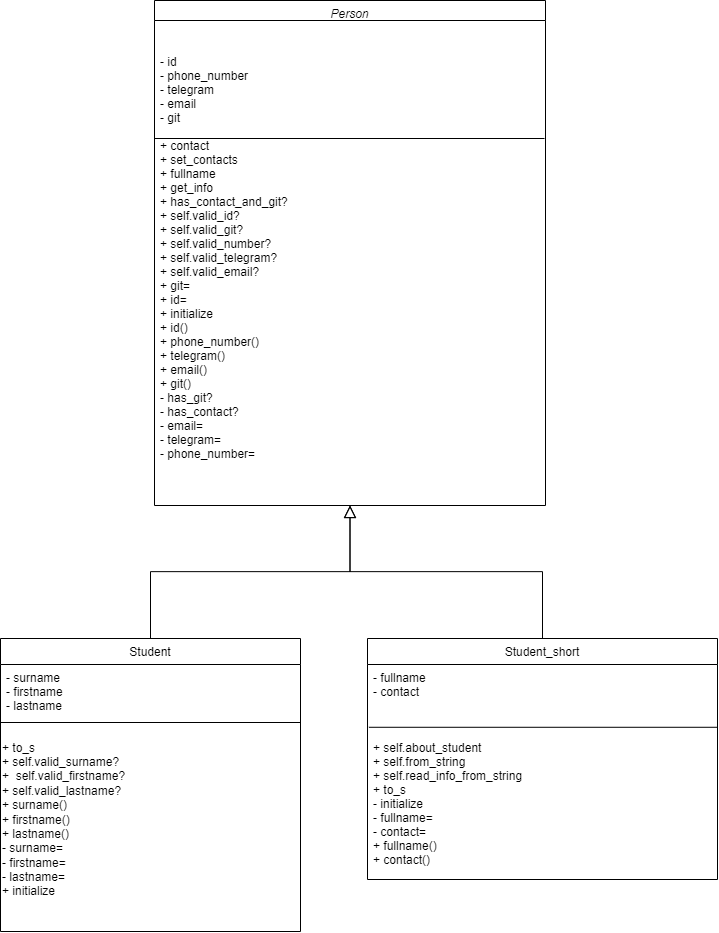

The diagram above was exported from draw.io. Its source (the exported page's mxGraphModel, read from the mxfile embedded in the PNG):
<mxGraphModel dx="1344" dy="989" grid="0" gridSize="10" guides="1" tooltips="1" connect="1" arrows="1" fold="1" page="1" pageScale="1" pageWidth="827" pageHeight="1169" math="0" shadow="0">
  <root>
    <mxCell id="WIyWlLk6GJQsqaUBKTNV-0" />
    <mxCell id="WIyWlLk6GJQsqaUBKTNV-1" parent="WIyWlLk6GJQsqaUBKTNV-0" />
    <mxCell id="zkfFHV4jXpPFQw0GAbJ--0" value="Person" style="swimlane;fontStyle=2;align=center;verticalAlign=top;childLayout=stackLayout;horizontal=1;startSize=20;horizontalStack=0;resizeParent=1;resizeLast=0;collapsible=1;marginBottom=0;rounded=0;shadow=0;strokeWidth=1;" parent="WIyWlLk6GJQsqaUBKTNV-1" vertex="1">
      <mxGeometry x="218" y="207" width="391" height="505" as="geometry">
        <mxRectangle x="230" y="140" width="160" height="26" as="alternateBounds" />
      </mxGeometry>
    </mxCell>
    <mxCell id="YTS-Np2AsBF_gxVQWEJP-0" value="" style="endArrow=none;html=1;rounded=0;entryX=1;entryY=0.25;entryDx=0;entryDy=0;exitX=0;exitY=0.25;exitDx=0;exitDy=0;" parent="zkfFHV4jXpPFQw0GAbJ--0" edge="1">
      <mxGeometry width="50" height="50" relative="1" as="geometry">
        <mxPoint y="138" as="sourcePoint" />
        <mxPoint x="390" y="138" as="targetPoint" />
      </mxGeometry>
    </mxCell>
    <mxCell id="zkfFHV4jXpPFQw0GAbJ--1" value="&#10;&#10;- id&#10;- phone_number&#10;- telegram&#10;- email&#10;- git&#10;&#10;+ contact&#10;+ set_contacts&#10;+ fullname&#10;+ get_info&#10;+ has_contact_and_git?&#10;+ self.valid_id?&#10;+ self.valid_git?&#10;+ self.valid_number?&#10;+ self.valid_telegram?&#10;+ self.valid_email?&#10;+ git=&#10;+ id=&#10;+ initialize&#10;+ id()&#10;+ phone_number()&#10;+ telegram()&#10;+ email()&#10;+ git()&#10;- has_git?&#10;- has_contact?&#10;- email=&#10;- telegram=&#10;- phone_number=&#10;" style="text;align=left;verticalAlign=top;spacingLeft=4;spacingRight=4;overflow=hidden;rotatable=1;points=[[0,0.5],[1,0.5]];portConstraint=eastwest;movable=1;resizable=1;deletable=1;editable=1;locked=0;connectable=1;" parent="zkfFHV4jXpPFQw0GAbJ--0" vertex="1">
      <mxGeometry y="20" width="391" height="485" as="geometry" />
    </mxCell>
    <mxCell id="zkfFHV4jXpPFQw0GAbJ--6" value="Student" style="swimlane;fontStyle=0;align=center;verticalAlign=top;childLayout=stackLayout;horizontal=1;startSize=26;horizontalStack=0;resizeParent=1;resizeLast=0;collapsible=1;marginBottom=0;rounded=0;shadow=0;strokeWidth=1;" parent="WIyWlLk6GJQsqaUBKTNV-1" vertex="1">
      <mxGeometry x="64" y="845" width="300" height="293" as="geometry">
        <mxRectangle x="130" y="380" width="160" height="26" as="alternateBounds" />
      </mxGeometry>
    </mxCell>
    <mxCell id="zkfFHV4jXpPFQw0GAbJ--8" value="- surname&#10;- firstname&#10;- lastname&#10;" style="text;align=left;verticalAlign=top;spacingLeft=4;spacingRight=4;overflow=hidden;rotatable=0;points=[[0,0.5],[1,0.5]];portConstraint=eastwest;rounded=0;shadow=0;html=0;" parent="zkfFHV4jXpPFQw0GAbJ--6" vertex="1">
      <mxGeometry y="26" width="300" height="54" as="geometry" />
    </mxCell>
    <mxCell id="zkfFHV4jXpPFQw0GAbJ--9" value="" style="line;html=1;strokeWidth=1;align=left;verticalAlign=middle;spacingTop=-1;spacingLeft=3;spacingRight=3;rotatable=0;labelPosition=right;points=[];portConstraint=eastwest;" parent="zkfFHV4jXpPFQw0GAbJ--6" vertex="1">
      <mxGeometry y="80" width="300" height="8" as="geometry" />
    </mxCell>
    <mxCell id="NM9ay036u3I9B5uJCrd_-10" value="&lt;div&gt;&lt;br&gt;&lt;/div&gt;&lt;div&gt;+ to_s&lt;/div&gt;&lt;div&gt;+ self.valid_surname?&lt;/div&gt;&lt;div&gt;+&amp;nbsp;&lt;span style=&quot;text-wrap: nowrap; background-color: initial;&quot;&gt;&amp;nbsp;self.valid_firstname?&lt;/span&gt;&lt;/div&gt;&lt;div&gt;&lt;span style=&quot;text-wrap: nowrap;&quot;&gt;+ self.valid_lastname?&lt;/span&gt;&lt;span style=&quot;text-wrap: nowrap; background-color: initial;&quot;&gt;&lt;br&gt;&lt;/span&gt;&lt;/div&gt;&lt;div&gt;&lt;div&gt;&lt;span style=&quot;text-wrap: nowrap;&quot;&gt;+ surname()&lt;/span&gt;&lt;span style=&quot;text-wrap: nowrap;&quot;&gt;&lt;br&gt;&lt;/span&gt;&lt;/div&gt;&lt;div&gt;&lt;span style=&quot;text-wrap: nowrap;&quot;&gt;+ firstname()&lt;/span&gt;&lt;/div&gt;&lt;div&gt;&lt;span style=&quot;text-wrap: nowrap;&quot;&gt;+ lastname()&lt;/span&gt;&lt;/div&gt;&lt;/div&gt;&lt;div&gt;&lt;span style=&quot;text-wrap: nowrap;&quot;&gt;- surname=&lt;/span&gt;&lt;span style=&quot;text-wrap: nowrap;&quot;&gt;&lt;br&gt;&lt;/span&gt;&lt;/div&gt;&lt;div&gt;&lt;span style=&quot;text-wrap: nowrap;&quot;&gt;- firstname=&lt;/span&gt;&lt;/div&gt;&lt;div&gt;&lt;span style=&quot;text-wrap: nowrap;&quot;&gt;- lastname=&lt;/span&gt;&lt;/div&gt;&lt;div&gt;&lt;span style=&quot;background-color: initial; text-wrap: nowrap;&quot;&gt;+&amp;nbsp;&lt;/span&gt;&lt;span style=&quot;background-color: initial; text-wrap: nowrap;&quot;&gt;initialize&lt;/span&gt;&lt;br&gt;&lt;/div&gt;" style="text;html=1;align=left;verticalAlign=middle;whiteSpace=wrap;rounded=0;" parent="zkfFHV4jXpPFQw0GAbJ--6" vertex="1">
      <mxGeometry y="88" width="300" height="173" as="geometry" />
    </mxCell>
    <mxCell id="zkfFHV4jXpPFQw0GAbJ--12" value="" style="endArrow=block;endSize=10;endFill=0;shadow=0;strokeWidth=1;rounded=0;curved=0;edgeStyle=elbowEdgeStyle;elbow=vertical;" parent="WIyWlLk6GJQsqaUBKTNV-1" source="zkfFHV4jXpPFQw0GAbJ--6" target="zkfFHV4jXpPFQw0GAbJ--0" edge="1">
      <mxGeometry width="160" relative="1" as="geometry">
        <mxPoint x="200" y="203" as="sourcePoint" />
        <mxPoint x="200" y="203" as="targetPoint" />
      </mxGeometry>
    </mxCell>
    <mxCell id="zkfFHV4jXpPFQw0GAbJ--13" value="Student_short" style="swimlane;fontStyle=0;align=center;verticalAlign=top;childLayout=stackLayout;horizontal=1;startSize=26;horizontalStack=0;resizeParent=1;resizeLast=0;collapsible=1;marginBottom=0;rounded=0;shadow=0;strokeWidth=1;" parent="WIyWlLk6GJQsqaUBKTNV-1" vertex="1">
      <mxGeometry x="431" y="845" width="350" height="241" as="geometry">
        <mxRectangle x="340" y="380" width="170" height="26" as="alternateBounds" />
      </mxGeometry>
    </mxCell>
    <mxCell id="zkfFHV4jXpPFQw0GAbJ--14" value="- fullname&#10;- contact&#10;&#10;&#10;&#10;+ self.about_student&#10;+ self.from_string&#10;+ self.read_info_from_string&#10;+ to_s&#10;- initialize&#10;- fullname=&#10;- contact=&#10;+ fullname()&#10;+ contact()" style="text;align=left;verticalAlign=top;spacingLeft=4;spacingRight=4;overflow=hidden;rotatable=0;points=[[0,0.5],[1,0.5]];portConstraint=eastwest;" parent="zkfFHV4jXpPFQw0GAbJ--13" vertex="1">
      <mxGeometry y="26" width="350" height="215" as="geometry" />
    </mxCell>
    <mxCell id="YTS-Np2AsBF_gxVQWEJP-4" value="" style="endArrow=none;html=1;rounded=0;exitX=0.022;exitY=0.383;exitDx=0;exitDy=0;exitPerimeter=0;" parent="zkfFHV4jXpPFQw0GAbJ--13" target="zkfFHV4jXpPFQw0GAbJ--14" edge="1">
      <mxGeometry width="50" height="50" relative="1" as="geometry">
        <mxPoint x="0.5199999999999818" y="62.00199999999995" as="sourcePoint" />
        <mxPoint x="159.56000000000006" y="61.531999999999925" as="targetPoint" />
      </mxGeometry>
    </mxCell>
    <mxCell id="Tx47IDSTcBy9zShrT81G-0" value="" style="endArrow=none;html=1;rounded=0;entryX=0.998;entryY=0.292;entryDx=0;entryDy=0;entryPerimeter=0;exitX=0.004;exitY=0.292;exitDx=0;exitDy=0;exitPerimeter=0;" parent="zkfFHV4jXpPFQw0GAbJ--13" source="zkfFHV4jXpPFQw0GAbJ--14" target="zkfFHV4jXpPFQw0GAbJ--14" edge="1">
      <mxGeometry width="50" height="50" relative="1" as="geometry">
        <mxPoint x="6" y="60" as="sourcePoint" />
        <mxPoint x="176" y="70" as="targetPoint" />
      </mxGeometry>
    </mxCell>
    <mxCell id="zkfFHV4jXpPFQw0GAbJ--16" value="" style="endArrow=block;endSize=10;endFill=0;shadow=0;strokeWidth=1;rounded=0;curved=0;edgeStyle=elbowEdgeStyle;elbow=vertical;" parent="WIyWlLk6GJQsqaUBKTNV-1" source="zkfFHV4jXpPFQw0GAbJ--13" target="zkfFHV4jXpPFQw0GAbJ--0" edge="1">
      <mxGeometry width="160" relative="1" as="geometry">
        <mxPoint x="210" y="373" as="sourcePoint" />
        <mxPoint x="310" y="271" as="targetPoint" />
      </mxGeometry>
    </mxCell>
  </root>
</mxGraphModel>